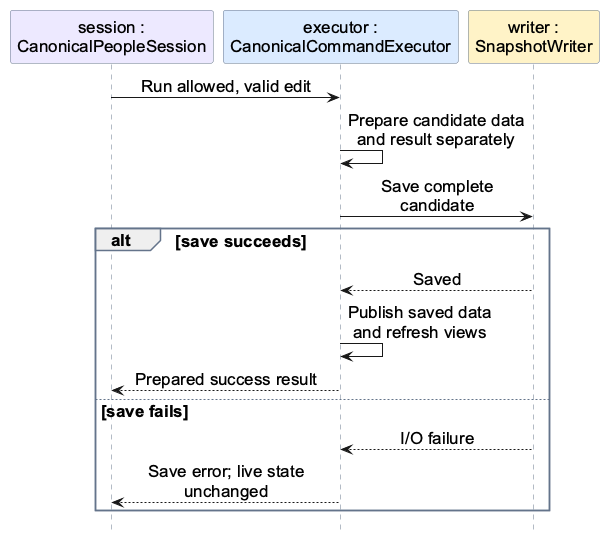

The diagram above was rendered by PlantUML. Its source (embedded in the PNG):
@startuml
' Original command flow by Ernest Chua with OpenAI Codex assistance (#220).
' Earlier readability layout by Vincent with Codex assistance (#393).
' Focused overview by Vincent Lin with OpenAI Codex assistance (#600).
' Grouped operation descriptions; not literal Java method signatures.
hide footbox
skinparam defaultFontName Arial
skinparam defaultFontSize 17
skinparam shadowing false
skinparam sequenceMessageAlign center
skinparam maxMessageSize 190
skinparam sequence {
  LifeLineBorderColor #64748B
  ParticipantBorderColor #64748B
  GroupBorderColor #64748B
}
participant "session :\nCanonicalPeopleSession" as Session #EDE9FE
participant "executor :\nCanonicalCommandExecutor" as Executor #DBEAFE
participant "writer :\nSnapshotWriter" as Writer #FEF3C7
Session -> Executor : Run allowed, valid edit
Executor -> Executor : Prepare candidate data\nand result separately
Executor -> Writer : Save complete candidate
alt save succeeds
  Writer --> Executor : Saved
  Executor -> Executor : Publish saved data\nand refresh views
  Executor --> Session : Prepared success result
else save fails
  Writer --> Executor : I/O failure
  Executor --> Session : Save error; live state unchanged
end
@enduml